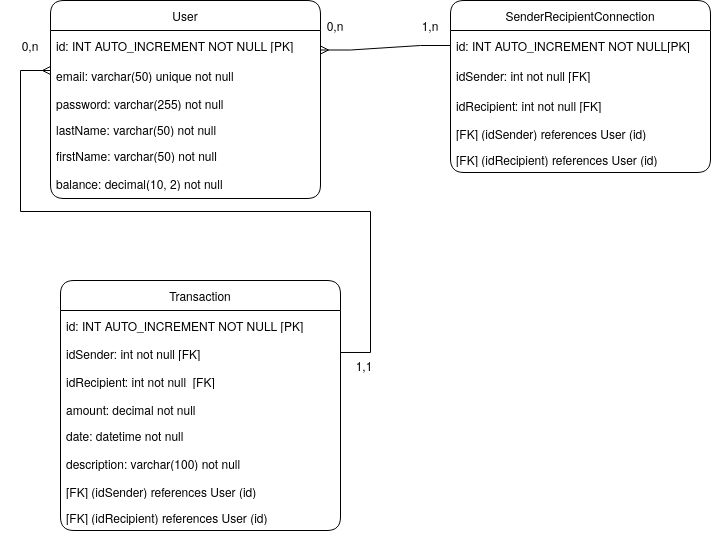

The diagram above was exported from draw.io. Its source (the exported page's mxGraphModel, read from the mxfile embedded in the PNG):
<mxGraphModel dx="1434" dy="811" grid="1" gridSize="10" guides="1" tooltips="1" connect="1" arrows="1" fold="1" page="1" pageScale="1" pageWidth="827" pageHeight="1169" math="0" shadow="0">
  <root>
    <mxCell id="0" />
    <mxCell id="1" parent="0" />
    <mxCell id="x0yHyYuT49NRTQxpGhFL-1" value="User" style="swimlane;fontStyle=0;childLayout=stackLayout;horizontal=1;startSize=30;horizontalStack=0;resizeParent=1;resizeParentMax=0;resizeLast=0;collapsible=1;marginBottom=0;whiteSpace=wrap;html=1;rounded=1;" parent="1" vertex="1">
      <mxGeometry x="70" y="40" width="270" height="198" as="geometry" />
    </mxCell>
    <mxCell id="x0yHyYuT49NRTQxpGhFL-2" value="id: INT AUTO_INCREMENT NOT NULL [PK]" style="text;strokeColor=none;fillColor=none;align=left;verticalAlign=middle;spacingLeft=4;spacingRight=4;overflow=hidden;points=[[0,0.5],[1,0.5]];portConstraint=eastwest;rotatable=0;whiteSpace=wrap;html=1;" parent="x0yHyYuT49NRTQxpGhFL-1" vertex="1">
      <mxGeometry y="30" width="270" height="30" as="geometry" />
    </mxCell>
    <mxCell id="x0yHyYuT49NRTQxpGhFL-3" value="email: varchar(50) unique not null" style="text;strokeColor=none;fillColor=none;align=left;verticalAlign=middle;spacingLeft=4;spacingRight=4;overflow=hidden;points=[[0,0.5],[1,0.5]];portConstraint=eastwest;rotatable=0;whiteSpace=wrap;html=1;" parent="x0yHyYuT49NRTQxpGhFL-1" vertex="1">
      <mxGeometry y="60" width="270" height="30" as="geometry" />
    </mxCell>
    <mxCell id="x0yHyYuT49NRTQxpGhFL-14" value="password: varchar(255) not null" style="text;strokeColor=none;fillColor=none;align=left;verticalAlign=top;spacingLeft=4;spacingRight=4;overflow=hidden;rotatable=0;points=[[0,0.5],[1,0.5]];portConstraint=eastwest;whiteSpace=wrap;html=1;" parent="x0yHyYuT49NRTQxpGhFL-1" vertex="1">
      <mxGeometry y="90" width="270" height="26" as="geometry" />
    </mxCell>
    <mxCell id="x0yHyYuT49NRTQxpGhFL-13" value="lastName: varchar(50) not null" style="text;strokeColor=none;fillColor=none;align=left;verticalAlign=top;spacingLeft=4;spacingRight=4;overflow=hidden;rotatable=0;points=[[0,0.5],[1,0.5]];portConstraint=eastwest;whiteSpace=wrap;html=1;" parent="x0yHyYuT49NRTQxpGhFL-1" vertex="1">
      <mxGeometry y="116" width="270" height="26" as="geometry" />
    </mxCell>
    <mxCell id="x0yHyYuT49NRTQxpGhFL-15" value="firstName: varchar(50) not null" style="text;strokeColor=none;fillColor=none;align=left;verticalAlign=top;spacingLeft=4;spacingRight=4;overflow=hidden;rotatable=0;points=[[0,0.5],[1,0.5]];portConstraint=eastwest;whiteSpace=wrap;html=1;" parent="x0yHyYuT49NRTQxpGhFL-1" vertex="1">
      <mxGeometry y="142" width="270" height="26" as="geometry" />
    </mxCell>
    <mxCell id="x0yHyYuT49NRTQxpGhFL-4" value="balance: decimal(10, 2) not null" style="text;strokeColor=none;fillColor=none;align=left;verticalAlign=middle;spacingLeft=4;spacingRight=4;overflow=hidden;points=[[0,0.5],[1,0.5]];portConstraint=eastwest;rotatable=0;whiteSpace=wrap;html=1;" parent="x0yHyYuT49NRTQxpGhFL-1" vertex="1">
      <mxGeometry y="168" width="270" height="30" as="geometry" />
    </mxCell>
    <mxCell id="x0yHyYuT49NRTQxpGhFL-5" value="SenderRecipientConnection" style="swimlane;fontStyle=0;childLayout=stackLayout;horizontal=1;startSize=30;horizontalStack=0;resizeParent=1;resizeParentMax=0;resizeLast=0;collapsible=1;marginBottom=0;whiteSpace=wrap;html=1;rounded=1;" parent="1" vertex="1">
      <mxGeometry x="470" y="40" width="260" height="172" as="geometry" />
    </mxCell>
    <mxCell id="x0yHyYuT49NRTQxpGhFL-6" value="id: INT AUTO_INCREMENT NOT NULL[PK]" style="text;strokeColor=none;fillColor=none;align=left;verticalAlign=middle;spacingLeft=4;spacingRight=4;overflow=hidden;points=[[0,0.5],[1,0.5]];portConstraint=eastwest;rotatable=0;whiteSpace=wrap;html=1;" parent="x0yHyYuT49NRTQxpGhFL-5" vertex="1">
      <mxGeometry y="30" width="260" height="30" as="geometry" />
    </mxCell>
    <mxCell id="x0yHyYuT49NRTQxpGhFL-7" value="idSender: int not null [FK]" style="text;strokeColor=none;fillColor=none;align=left;verticalAlign=middle;spacingLeft=4;spacingRight=4;overflow=hidden;points=[[0,0.5],[1,0.5]];portConstraint=eastwest;rotatable=0;whiteSpace=wrap;html=1;" parent="x0yHyYuT49NRTQxpGhFL-5" vertex="1">
      <mxGeometry y="60" width="260" height="30" as="geometry" />
    </mxCell>
    <mxCell id="x0yHyYuT49NRTQxpGhFL-8" value="idRecipient: int not null [FK]" style="text;strokeColor=none;fillColor=none;align=left;verticalAlign=middle;spacingLeft=4;spacingRight=4;overflow=hidden;points=[[0,0.5],[1,0.5]];portConstraint=eastwest;rotatable=0;whiteSpace=wrap;html=1;" parent="x0yHyYuT49NRTQxpGhFL-5" vertex="1">
      <mxGeometry y="90" width="260" height="30" as="geometry" />
    </mxCell>
    <mxCell id="daVXsMuzREZII0gy4Ejz-2" value="[FK] (idSender) references User (id)" style="text;strokeColor=none;fillColor=none;align=left;verticalAlign=top;spacingLeft=4;spacingRight=4;overflow=hidden;rotatable=0;points=[[0,0.5],[1,0.5]];portConstraint=eastwest;whiteSpace=wrap;html=1;" parent="x0yHyYuT49NRTQxpGhFL-5" vertex="1">
      <mxGeometry y="120" width="260" height="26" as="geometry" />
    </mxCell>
    <mxCell id="daVXsMuzREZII0gy4Ejz-3" value="[FK] (idRecipient) references User (id)" style="text;strokeColor=none;fillColor=none;align=left;verticalAlign=top;spacingLeft=4;spacingRight=4;overflow=hidden;rotatable=0;points=[[0,0.5],[1,0.5]];portConstraint=eastwest;whiteSpace=wrap;html=1;" parent="x0yHyYuT49NRTQxpGhFL-5" vertex="1">
      <mxGeometry y="146" width="260" height="26" as="geometry" />
    </mxCell>
    <mxCell id="x0yHyYuT49NRTQxpGhFL-9" value="Transaction" style="swimlane;fontStyle=0;childLayout=stackLayout;horizontal=1;startSize=30;horizontalStack=0;resizeParent=1;resizeParentMax=0;resizeLast=0;collapsible=1;marginBottom=0;whiteSpace=wrap;html=1;rounded=1;" parent="1" vertex="1">
      <mxGeometry x="80" y="320" width="280" height="250" as="geometry" />
    </mxCell>
    <mxCell id="x0yHyYuT49NRTQxpGhFL-10" value="id: INT AUTO_INCREMENT NOT NULL [PK]" style="text;strokeColor=none;fillColor=none;align=left;verticalAlign=middle;spacingLeft=4;spacingRight=4;overflow=hidden;points=[[0,0.5],[1,0.5]];portConstraint=eastwest;rotatable=0;whiteSpace=wrap;html=1;" parent="x0yHyYuT49NRTQxpGhFL-9" vertex="1">
      <mxGeometry y="30" width="280" height="30" as="geometry" />
    </mxCell>
    <mxCell id="x0yHyYuT49NRTQxpGhFL-17" value="idSender: int not null [FK]" style="text;strokeColor=none;fillColor=none;align=left;verticalAlign=top;spacingLeft=4;spacingRight=4;overflow=hidden;rotatable=0;points=[[0,0.5],[1,0.5]];portConstraint=eastwest;whiteSpace=wrap;html=1;" parent="x0yHyYuT49NRTQxpGhFL-9" vertex="1">
      <mxGeometry y="60" width="280" height="26" as="geometry" />
    </mxCell>
    <mxCell id="x0yHyYuT49NRTQxpGhFL-11" value="idRecipient: int not null&amp;nbsp; [FK]" style="text;strokeColor=none;fillColor=none;align=left;verticalAlign=middle;spacingLeft=4;spacingRight=4;overflow=hidden;points=[[0,0.5],[1,0.5]];portConstraint=eastwest;rotatable=0;whiteSpace=wrap;html=1;" parent="x0yHyYuT49NRTQxpGhFL-9" vertex="1">
      <mxGeometry y="86" width="280" height="30" as="geometry" />
    </mxCell>
    <mxCell id="x0yHyYuT49NRTQxpGhFL-18" value="amount: decimal not null" style="text;strokeColor=none;fillColor=none;align=left;verticalAlign=top;spacingLeft=4;spacingRight=4;overflow=hidden;rotatable=0;points=[[0,0.5],[1,0.5]];portConstraint=eastwest;whiteSpace=wrap;html=1;" parent="x0yHyYuT49NRTQxpGhFL-9" vertex="1">
      <mxGeometry y="116" width="280" height="26" as="geometry" />
    </mxCell>
    <mxCell id="x0yHyYuT49NRTQxpGhFL-16" value="date: datetime not null" style="text;strokeColor=none;fillColor=none;align=left;verticalAlign=top;spacingLeft=4;spacingRight=4;overflow=hidden;rotatable=0;points=[[0,0.5],[1,0.5]];portConstraint=eastwest;whiteSpace=wrap;html=1;" parent="x0yHyYuT49NRTQxpGhFL-9" vertex="1">
      <mxGeometry y="142" width="280" height="26" as="geometry" />
    </mxCell>
    <mxCell id="x0yHyYuT49NRTQxpGhFL-12" value="description: varchar(100) not null" style="text;strokeColor=none;fillColor=none;align=left;verticalAlign=middle;spacingLeft=4;spacingRight=4;overflow=hidden;points=[[0,0.5],[1,0.5]];portConstraint=eastwest;rotatable=0;whiteSpace=wrap;html=1;" parent="x0yHyYuT49NRTQxpGhFL-9" vertex="1">
      <mxGeometry y="168" width="280" height="30" as="geometry" />
    </mxCell>
    <mxCell id="daVXsMuzREZII0gy4Ejz-5" value="[FK] (idSender) references User (id)" style="text;strokeColor=none;fillColor=none;align=left;verticalAlign=top;spacingLeft=4;spacingRight=4;overflow=hidden;rotatable=0;points=[[0,0.5],[1,0.5]];portConstraint=eastwest;whiteSpace=wrap;html=1;" parent="x0yHyYuT49NRTQxpGhFL-9" vertex="1">
      <mxGeometry y="198" width="280" height="26" as="geometry" />
    </mxCell>
    <mxCell id="daVXsMuzREZII0gy4Ejz-4" value="[FK] (idRecipient) references User (id)" style="text;strokeColor=none;fillColor=none;align=left;verticalAlign=top;spacingLeft=4;spacingRight=4;overflow=hidden;rotatable=0;points=[[0,0.5],[1,0.5]];portConstraint=eastwest;whiteSpace=wrap;html=1;" parent="x0yHyYuT49NRTQxpGhFL-9" vertex="1">
      <mxGeometry y="224" width="280" height="26" as="geometry" />
    </mxCell>
    <mxCell id="x0yHyYuT49NRTQxpGhFL-20" value="" style="edgeStyle=entityRelationEdgeStyle;fontSize=12;html=1;endArrow=ERmany;rounded=0;entryX=1;entryY=0.25;entryDx=0;entryDy=0;exitX=0;exitY=0.5;exitDx=0;exitDy=0;" parent="1" source="x0yHyYuT49NRTQxpGhFL-6" target="x0yHyYuT49NRTQxpGhFL-1" edge="1">
      <mxGeometry width="100" height="100" relative="1" as="geometry">
        <mxPoint x="390" y="320" as="sourcePoint" />
        <mxPoint x="490" y="220" as="targetPoint" />
      </mxGeometry>
    </mxCell>
    <mxCell id="x0yHyYuT49NRTQxpGhFL-21" value="" style="edgeStyle=entityRelationEdgeStyle;fontSize=12;html=1;endArrow=ERmany;rounded=0;exitX=1;exitY=0.733;exitDx=0;exitDy=0;exitPerimeter=0;" parent="1" edge="1">
      <mxGeometry width="100" height="100" relative="1" as="geometry">
        <mxPoint x="360" y="391.99" as="sourcePoint" />
        <mxPoint x="70" y="110" as="targetPoint" />
        <Array as="points">
          <mxPoint x="30" y="225" />
          <mxPoint x="290" y="290" />
          <mxPoint x="40" y="190" />
        </Array>
      </mxGeometry>
    </mxCell>
    <mxCell id="RpXVjz_gdtyuVOOT7r6E-2" value="0,n" style="text;html=1;align=center;verticalAlign=middle;whiteSpace=wrap;rounded=0;" vertex="1" parent="1">
      <mxGeometry x="340" y="50" width="30" height="30" as="geometry" />
    </mxCell>
    <mxCell id="RpXVjz_gdtyuVOOT7r6E-3" value="1,n" style="text;html=1;align=center;verticalAlign=middle;whiteSpace=wrap;rounded=0;" vertex="1" parent="1">
      <mxGeometry x="420" y="50" width="60" height="30" as="geometry" />
    </mxCell>
    <mxCell id="RpXVjz_gdtyuVOOT7r6E-4" value="0,n" style="text;html=1;align=center;verticalAlign=middle;whiteSpace=wrap;rounded=0;" vertex="1" parent="1">
      <mxGeometry x="20" y="70" width="60" height="30" as="geometry" />
    </mxCell>
    <mxCell id="RpXVjz_gdtyuVOOT7r6E-5" value="1,1" style="text;html=1;align=center;verticalAlign=middle;whiteSpace=wrap;rounded=0;" vertex="1" parent="1">
      <mxGeometry x="354" y="390" width="60" height="30" as="geometry" />
    </mxCell>
  </root>
</mxGraphModel>